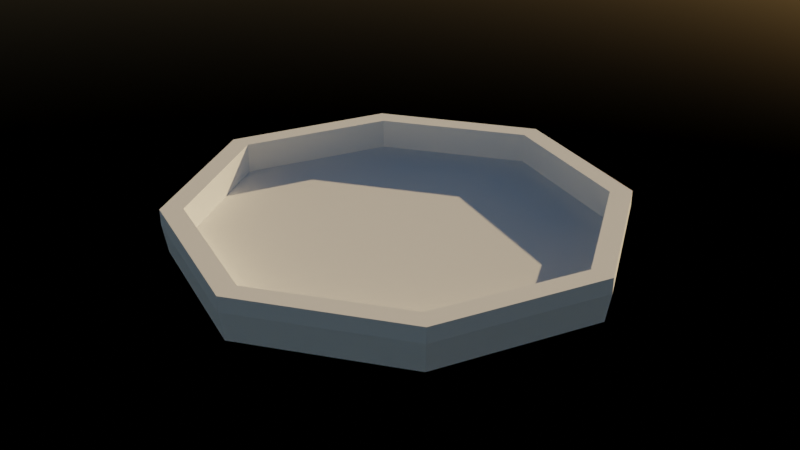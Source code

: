 # Source: Floor.blend  (saved by Blender 3.2.14; exported with 4.5.12 LTS)
import bpy
from mathutils import Matrix  # noqa: F401  (used for matrix-valued properties, if any)

bpy.ops.wm.read_factory_settings(use_empty=True)
scene = bpy.context.scene
scene.name = 'Scene'

# ---- world
world_world = bpy.data.worlds.new('World'); scene.world = world_world
world_world.use_nodes = True; world_world.node_tree.nodes.clear()
_N = world_world.node_tree.nodes; _L = world_world.node_tree.links
n0 = _N.new('ShaderNodeOutputWorld'); n0.name = 'World Output'; n0.location = (300, 300)
n1 = _N.new('ShaderNodeBackground'); n1.name = 'Background'; n1.location = (10, 300)
n1.inputs[1].default_value = 0.05
n2 = _N.new('ShaderNodeTexSky'); n2.name = 'Sky Texture'; n2.location = (-280, 280)
_L.new(n1.outputs[0], n0.inputs[0])
_L.new(n2.outputs[0], n1.inputs[0])
n0.is_active_output = True
world_world.color = (0.2019, 0.2019, 0.2019)
world_world.use_sun_shadow = False
world_world.sun_shadow_jitter_overblur = 0.0

# ---- meshes
me_plane = bpy.data.meshes.new('Plane')
me_plane.from_pydata([(-1.531, 0.0, -0.09367), (0.0, -1.531, -0.09367), (0.0, 1.531, -0.09367), (1.531, 0.0, -0.09367), (0.0, 1.564, 0.2098), (-1.564, 0.0, 0.2098), (0.0, -1.564, 0.2098), (1.564, 0.0, 0.2098), (-1.053, 1.053, -0.09544), (-1.053, -1.053, -0.09544), (1.053, -1.053, -0.09544), (1.053, 1.053, -0.09544), (-1.077, 1.077, 0.2098), (-1.077, -1.077, 0.2098), (1.077, -1.077, 0.2098), (1.077, 1.077, 0.2098), (0.0, 1.564, 0.1049), (1.564, -1.564e-09, 0.1049), (0.0, -1.564, 0.1049), (-1.564, 1.564e-09, 0.1049), (-1.077, 1.077, 0.1049), (1.077, -1.077, 0.1049), (-1.077, -1.077, 0.1049), (1.077, 1.077, 0.1049), (0.0, 0.0, -0.15), (-1.414, 0.0, 0.0), (0.0, -1.414, 0.0), (0.0, 1.414, 0.0), (1.414, 0.0, 0.0), (0.0, 1.414, 0.2098), (-1.414, 0.0, 0.2098), (0.0, -1.414, 0.2098), (1.414, 0.0, 0.2098), (-0.9707, 0.9707, 0.0), (-0.9707, -0.9707, 0.0), (0.9707, -0.9707, 0.0), (0.9707, 0.9707, 0.0), (-0.9707, 0.9707, 0.2098), (-0.9707, -0.9707, 0.2098), (0.9707, -0.9707, 0.2098), (0.9707, 0.9707, 0.2098), (0.0, 1.414, 0.1049), (1.414, 0.0, 0.1049), (0.0, -1.414, 0.1049), (-1.414, 0.0, 0.1049), (-0.9707, 0.9707, 0.1049), (0.9707, -0.9707, 0.1049), (-0.9707, -0.9707, 0.1049), (0.9707, 0.9707, 0.1049), (0.0, 0.0, 0.0)], [], [(24, 11, 3, 10), (23, 16, 4, 15), (22, 18, 6, 13), (21, 17, 7, 14), (20, 19, 5, 12), (16, 20, 12, 4), (2, 8, 20, 16), (8, 0, 19, 20), (18, 21, 14, 6), (1, 10, 21, 18), (10, 3, 17, 21), (19, 22, 13, 5), (0, 9, 22, 19), (9, 1, 18, 22), (17, 23, 15, 7), (3, 11, 23, 17), (11, 2, 16, 23), (9, 24, 10, 1), (0, 8, 24, 9), (8, 2, 11, 24), (49, 35, 28, 36), (48, 40, 29, 41), (47, 38, 31, 43), (46, 39, 32, 42), (45, 37, 30, 44), (41, 29, 37, 45), (27, 41, 45, 33), (33, 45, 44, 25), (43, 31, 39, 46), (26, 43, 46, 35), (35, 46, 42, 28), (44, 30, 38, 47), (25, 44, 47, 34), (34, 47, 43, 26), (42, 32, 40, 48), (28, 42, 48, 36), (36, 48, 41, 27), (34, 26, 35, 49), (25, 34, 49, 33), (33, 49, 36, 27), (12, 5, 30, 37), (13, 6, 31, 38), (14, 7, 32, 39), (15, 4, 29, 40), (4, 12, 37, 29), (5, 13, 38, 30), (6, 14, 39, 31), (7, 15, 40, 32)])
_uv = me_plane.uv_layers.new(name='UVMap')
_uv.uv.foreach_set('vector', [0.5, 0.5, 0.5, 1.0, 1.0, 1.0, 1.0, 0.5, 0.5, 1.0, 0.0, 1.0, 0.0, 1.0, 0.5, 1.0, 0.5, 0.0, 1.0, 0.0, 1.0, 0.0, 0.5, 0.0, 1.0, 0.5, 1.0, 1.0, 1.0, 1.0, 1.0, 0.5, 0.0, 0.5, 0.0, 0.0, 0.0, 0.0, 0.0, 0.5, 0.0, 1.0, 0.0, 0.5, 0.0, 0.5, 0.0, 1.0, 0.0, 1.0, 0.0, 0.5, 0.0, 0.5, 0.0, 1.0, 0.0, 0.5, 0.0, 0.0, 0.0, 0.0, 0.0, 0.5, 1.0, 0.0, 1.0, 0.5, 1.0, 0.5, 1.0, 0.0, 1.0, 0.0, 1.0, 0.5, 1.0, 0.5, 1.0, 0.0, 1.0, 0.5, 1.0, 1.0, 1.0, 1.0, 1.0, 0.5, 0.0, 0.0, 0.5, 0.0, 0.5, 0.0, 0.0, 0.0, 0.0, 0.0, 0.5, 0.0, 0.5, 0.0, 0.0, 0.0, 0.5, 0.0, 1.0, 0.0, 1.0, 0.0, 0.5, 0.0, 1.0, 1.0, 0.5, 1.0, 0.5, 1.0, 1.0, 1.0, 1.0, 1.0, 0.5, 1.0, 0.5, 1.0, 1.0, 1.0, 0.5, 1.0, 0.0, 1.0, 0.0, 1.0, 0.5, 1.0, 0.5, 0.0, 0.5, 0.5, 1.0, 0.5, 1.0, 0.0, 0.0, 0.0, 0.0, 0.5, 0.5, 0.5, 0.5, 0.0, 0.0, 0.5, 0.0, 1.0, 0.5, 1.0, 0.5, 0.5, 0.5, 0.5, 1.0, 0.5, 1.0, 1.0, 0.5, 1.0, 0.5, 1.0, 0.5, 1.0, 0.0, 1.0, 0.0, 1.0, 0.5, 0.0, 0.5, 0.0, 1.0, 0.0, 1.0, 0.0, 1.0, 0.5, 1.0, 0.5, 1.0, 1.0, 1.0, 1.0, 0.0, 0.5, 0.0, 0.5, 0.0, 0.0, 0.0, 0.0, 0.0, 1.0, 0.0, 1.0, 0.0, 0.5, 0.0, 0.5, 0.0, 1.0, 0.0, 1.0, 0.0, 0.5, 0.0, 0.5, 0.0, 0.5, 0.0, 0.5, 0.0, 0.0, 0.0, 0.0, 1.0, 0.0, 1.0, 0.0, 1.0, 0.5, 1.0, 0.5, 1.0, 0.0, 1.0, 0.0, 1.0, 0.5, 1.0, 0.5, 1.0, 0.5, 1.0, 0.5, 1.0, 1.0, 1.0, 1.0, 0.0, 0.0, 0.0, 0.0, 0.5, 0.0, 0.5, 0.0, 0.0, 0.0, 0.0, 0.0, 0.5, 0.0, 0.5, 0.0, 0.5, 0.0, 0.5, 0.0, 1.0, 0.0, 1.0, 0.0, 1.0, 1.0, 1.0, 1.0, 0.5, 1.0, 0.5, 1.0, 1.0, 1.0, 1.0, 1.0, 0.5, 1.0, 0.5, 1.0, 0.5, 1.0, 0.5, 1.0, 0.0, 1.0, 0.0, 1.0, 0.5, 0.0, 1.0, 0.0, 1.0, 0.5, 0.5, 0.5, 0.0, 0.0, 0.5, 0.0, 0.5, 0.5, 0.0, 0.5, 0.0, 0.5, 0.5, 0.5, 0.5, 1.0, 0.0, 1.0, 0.0, 0.5, 0.0, 0.0, 0.0, 0.0, 0.0, 0.5, 0.5, 0.0, 1.0, 0.0, 1.0, 0.0, 0.5, 0.0, 1.0, 0.5, 1.0, 1.0, 1.0, 1.0, 1.0, 0.5, 0.5, 1.0, 0.0, 1.0, 0.0, 1.0, 0.5, 1.0, 0.0, 1.0, 0.0, 0.5, 0.0, 0.5, 0.0, 1.0, 0.0, 0.0, 0.5, 0.0, 0.5, 0.0, 0.0, 0.0, 1.0, 0.0, 1.0, 0.5, 1.0, 0.5, 1.0, 0.0, 1.0, 1.0, 0.5, 1.0, 0.5, 1.0, 1.0, 1.0])
me_plane.update()

# ---- objects
ob_plane = bpy.data.objects.new('Plane', me_plane)

# ---- transforms, parenting, visibility, modifiers, constraints
ob_plane.location = (0.0, 0.0, 0.0)
ob_plane.scale = (13.5, 13.5, 13.5)

# ---- collection membership
scene.collection.objects.link(ob_plane)

# ---- scene / render settings (as saved in the file)
scene.frame_start = 0; scene.frame_end = 3000; scene.frame_set(0)
scene.render.engine = 'BLENDER_EEVEE_NEXT'
scene.render.image_settings.color_mode = 'RGB'
scene.render.fps = 30
scene.render.use_border = True
scene.cycles.use_denoising = False
scene.cycles.samples = 32
scene.cycles.sampling_pattern = 'TABULATED_SOBOL'
scene.cycles.adaptive_min_samples = 1
scene.cycles.use_light_tree = False
scene.eevee.taa_samples = 2
scene.eevee.taa_render_samples = 8
scene.eevee.use_taa_reprojection = False
scene.view_settings.view_transform = 'Filmic'
bpy.context.view_layer.update()

# ---- added for rendering (the .blend has no active camera): camera
cam_auto = bpy.data.cameras.new('AutoCamera')
cam_auto.lens = 50.0
cam_auto.sensor_width = 36.0
cam_auto.clip_end = 1000.0
ob_auto_camera = bpy.data.objects.new('AutoCamera', cam_auto)
scene.collection.objects.link(ob_auto_camera)
ob_auto_camera.location = (55.4498, -66.5397, 44.7633)
ob_auto_camera.rotation_euler = (1.09748, -7.21219e-08, 0.694738)
scene.camera = ob_auto_camera
bpy.context.view_layer.update()
